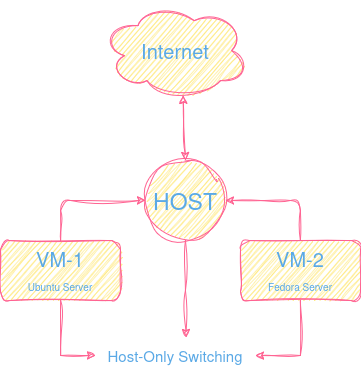

The diagram above was exported from draw.io. Its source (the exported page's mxGraphModel, read from the mxfile embedded in the PNG):
<mxGraphModel dx="1426" dy="761" grid="1" gridSize="10" guides="1" tooltips="1" connect="1" arrows="1" fold="1" page="1" pageScale="1" pageWidth="850" pageHeight="1100" math="0" shadow="0" adaptiveColors="auto">
  <root>
    <mxCell id="0" />
    <mxCell id="1" parent="0" />
    <mxCell id="BRXtSyvTsf7U2WAmQYG5-1" parent="1" style="ellipse;whiteSpace=wrap;html=1;aspect=fixed;rounded=1;sketch=1;curveFitting=1;jiggle=2;labelBackgroundColor=none;fillColor=#FFE45E;strokeColor=#FF6392;fontColor=#5AA9E6;" value="&lt;font style=&quot;font-size: 23px;&quot;&gt;HOST&lt;/font&gt;" vertex="1">
      <mxGeometry height="80" width="80" x="385" y="240" as="geometry" />
    </mxCell>
    <mxCell id="BRXtSyvTsf7U2WAmQYG5-11" edge="1" parent="1" source="BRXtSyvTsf7U2WAmQYG5-7" style="edgeStyle=orthogonalEdgeStyle;rounded=1;orthogonalLoop=1;jettySize=auto;html=1;exitX=0.5;exitY=0;exitDx=0;exitDy=0;entryX=0;entryY=0.5;entryDx=0;entryDy=0;sketch=1;curveFitting=1;jiggle=2;labelBackgroundColor=none;strokeColor=#FF6392;fontColor=default;" target="BRXtSyvTsf7U2WAmQYG5-1">
      <mxGeometry relative="1" as="geometry" />
    </mxCell>
    <mxCell id="BRXtSyvTsf7U2WAmQYG5-19" edge="1" parent="1" source="BRXtSyvTsf7U2WAmQYG5-7" style="edgeStyle=orthogonalEdgeStyle;rounded=0;sketch=1;hachureGap=4;jiggle=2;curveFitting=1;orthogonalLoop=1;jettySize=auto;html=1;entryX=0;entryY=0.5;entryDx=0;entryDy=0;strokeColor=#FF6392;fontFamily=Architects Daughter;fontSource=https%3A%2F%2Ffonts.googleapis.com%2Fcss%3Ffamily%3DArchitects%2BDaughter;fontColor=#5AA9E6;fillColor=#FFE45E;" target="BRXtSyvTsf7U2WAmQYG5-17">
      <mxGeometry relative="1" as="geometry" />
    </mxCell>
    <mxCell id="BRXtSyvTsf7U2WAmQYG5-7" parent="1" style="whiteSpace=wrap;html=1;fontSize=20;rounded=1;sketch=1;curveFitting=1;jiggle=2;labelBackgroundColor=none;fillColor=#FFE45E;strokeColor=#FF6392;fontColor=#5AA9E6;" value="&lt;div&gt;VM-1&lt;/div&gt;&lt;div&gt;&lt;font size=&quot;1&quot;&gt;Ubuntu Server&lt;/font&gt;&lt;/div&gt;" vertex="1">
      <mxGeometry height="60" width="120" x="240" y="320" as="geometry" />
    </mxCell>
    <mxCell id="BRXtSyvTsf7U2WAmQYG5-10" edge="1" parent="1" source="BRXtSyvTsf7U2WAmQYG5-9" style="edgeStyle=orthogonalEdgeStyle;rounded=1;orthogonalLoop=1;jettySize=auto;html=1;exitX=0.5;exitY=0;exitDx=0;exitDy=0;entryX=1;entryY=0.5;entryDx=0;entryDy=0;sketch=1;curveFitting=1;jiggle=2;labelBackgroundColor=none;strokeColor=#FF6392;fontColor=default;" target="BRXtSyvTsf7U2WAmQYG5-1" value="">
      <mxGeometry relative="1" as="geometry" />
    </mxCell>
    <mxCell id="BRXtSyvTsf7U2WAmQYG5-21" edge="1" parent="1" source="BRXtSyvTsf7U2WAmQYG5-9" style="edgeStyle=orthogonalEdgeStyle;rounded=0;sketch=1;hachureGap=4;jiggle=2;curveFitting=1;orthogonalLoop=1;jettySize=auto;html=1;exitX=0.5;exitY=1;exitDx=0;exitDy=0;entryX=1;entryY=0.5;entryDx=0;entryDy=0;strokeColor=#FF6392;fontFamily=Architects Daughter;fontSource=https%3A%2F%2Ffonts.googleapis.com%2Fcss%3Ffamily%3DArchitects%2BDaughter;fontColor=#5AA9E6;fillColor=#FFE45E;" target="BRXtSyvTsf7U2WAmQYG5-17">
      <mxGeometry relative="1" as="geometry" />
    </mxCell>
    <mxCell id="BRXtSyvTsf7U2WAmQYG5-9" parent="1" style="whiteSpace=wrap;html=1;fontSize=20;rounded=1;sketch=1;curveFitting=1;jiggle=2;labelBackgroundColor=none;fillColor=#FFE45E;strokeColor=#FF6392;fontColor=#5AA9E6;" value="&lt;div&gt;VM-2&lt;/div&gt;&lt;font size=&quot;1&quot;&gt;Fedora Server&lt;/font&gt;" vertex="1">
      <mxGeometry height="60" width="120" x="480" y="320" as="geometry" />
    </mxCell>
    <mxCell id="BRXtSyvTsf7U2WAmQYG5-14" parent="1" style="ellipse;shape=cloud;whiteSpace=wrap;html=1;sketch=1;hachureGap=4;jiggle=2;curveFitting=1;strokeColor=#FF6392;fontFamily=Helvetica;fontColor=#5AA9E6;fillColor=#FFE45E;" value="&lt;font style=&quot;font-size: 20px;&quot;&gt;Internet&lt;/font&gt;" vertex="1">
      <mxGeometry height="100" width="150" x="340" y="80" as="geometry" />
    </mxCell>
    <mxCell id="BRXtSyvTsf7U2WAmQYG5-15" edge="1" parent="1" source="BRXtSyvTsf7U2WAmQYG5-1" style="endArrow=classic;startArrow=classic;html=1;rounded=0;sketch=1;hachureGap=4;jiggle=2;curveFitting=1;strokeColor=#FF6392;fontFamily=Architects Daughter;fontSource=https%3A%2F%2Ffonts.googleapis.com%2Fcss%3Ffamily%3DArchitects%2BDaughter;fontColor=#5AA9E6;fillColor=#FFE45E;entryX=0.55;entryY=0.95;entryDx=0;entryDy=0;entryPerimeter=0;exitX=0.5;exitY=0;exitDx=0;exitDy=0;" target="BRXtSyvTsf7U2WAmQYG5-14" value="">
      <mxGeometry height="50" relative="1" width="50" as="geometry">
        <mxPoint x="400" y="240" as="sourcePoint" />
        <mxPoint x="450" y="190" as="targetPoint" />
      </mxGeometry>
    </mxCell>
    <mxCell id="BRXtSyvTsf7U2WAmQYG5-17" parent="1" style="text;html=1;whiteSpace=wrap;strokeColor=none;fillColor=none;align=center;verticalAlign=middle;rounded=0;autosize=1;resizable=0;fontFamily=Helvetica;fontColor=#5AA9E6;fontSize=17;" value="&lt;font style=&quot;font-size: 15px;&quot;&gt;Host-Only Switching&lt;/font&gt;" vertex="1">
      <mxGeometry height="30" width="160" x="335" y="420" as="geometry" />
    </mxCell>
    <mxCell id="BRXtSyvTsf7U2WAmQYG5-22" edge="1" parent="1" source="BRXtSyvTsf7U2WAmQYG5-1" style="edgeStyle=orthogonalEdgeStyle;rounded=0;sketch=1;hachureGap=4;jiggle=2;curveFitting=1;orthogonalLoop=1;jettySize=auto;html=1;exitX=0.5;exitY=1;exitDx=0;exitDy=0;strokeColor=#FF6392;fontFamily=Architects Daughter;fontSource=https%3A%2F%2Ffonts.googleapis.com%2Fcss%3Ffamily%3DArchitects%2BDaughter;fontColor=#5AA9E6;fillColor=#FFE45E;entryX=0.567;entryY=-0.1;entryDx=0;entryDy=0;entryPerimeter=0;" target="BRXtSyvTsf7U2WAmQYG5-17">
      <mxGeometry relative="1" as="geometry">
        <mxPoint x="424" y="330" as="targetPoint" />
      </mxGeometry>
    </mxCell>
  </root>
</mxGraphModel>